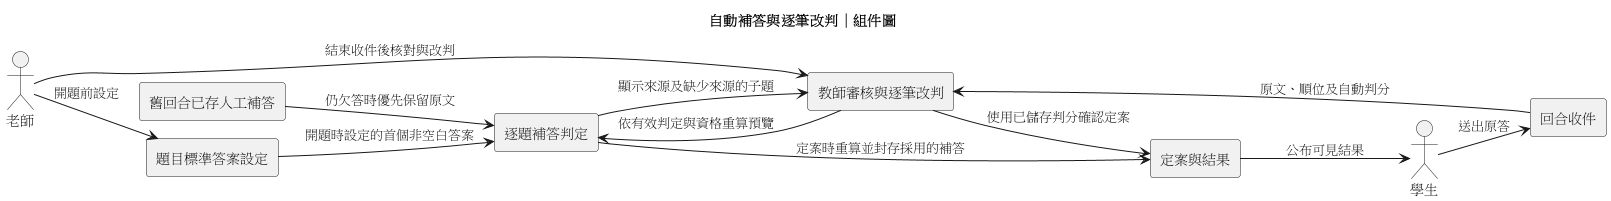

The diagram above was rendered by PlantUML. Its source (embedded in the PNG):
@startuml
!pragma layout smetana
left to right direction
title 自動補答與逐筆改判｜組件圖
actor "老師" as Teacher
actor "學生" as Student
rectangle "題目標準答案設定" as Answers
rectangle "回合收件" as Intake
rectangle "教師審核與逐筆改判" as Review
rectangle "逐題補答判定" as Supplement
rectangle "舊回合已存人工補答" as Legacy
rectangle "定案與結果" as Result
Teacher --> Answers : 開題前設定
Student --> Intake : 送出原答
Teacher --> Review : 結束收件後核對與改判
Intake --> Review : 原文、順位及自動判分
Answers --> Supplement : 開題時設定的首個非空白答案
Legacy --> Supplement : 仍欠答時優先保留原文
Review --> Supplement : 依有效判定與資格重算預覽
Supplement --> Review : 顯示來源及缺少來源的子題
Review --> Result : 使用已儲存判分確認定案
Supplement --> Result : 定案時重算並封存採用的補答
Result --> Student : 公布可見結果
@enduml